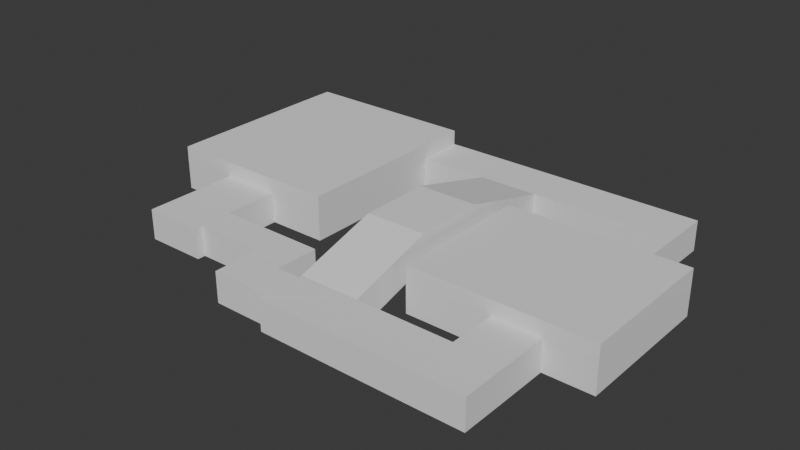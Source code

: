 # Source: testmap00.blend  (saved by Blender 4.5.90; exported with 4.5.12 LTS)
import bpy
from mathutils import Matrix  # noqa: F401  (used for matrix-valued properties, if any)

bpy.ops.wm.read_factory_settings(use_empty=True)
scene = bpy.context.scene
scene.name = 'Scene'

# ---- collections
col_collection = bpy.data.collections.new('Collection'); scene.collection.children.link(col_collection)

# ---- world
world_world = bpy.data.worlds.new('World'); scene.world = world_world
world_world.use_nodes = True; world_world.node_tree.nodes.clear()
_N = world_world.node_tree.nodes; _L = world_world.node_tree.links
n0 = _N.new('ShaderNodeOutputWorld'); n0.name = 'World Output'; n0.location = (200, 100)
n1 = _N.new('ShaderNodeBackground'); n1.name = 'Background'; n1.location = (-200, 100)
n1.inputs[0].default_value = (0.05088, 0.05088, 0.05088, 1.0)
_L.new(n1.outputs[0], n0.inputs[0])
n0.is_active_output = True
world_world.color = (0.05088, 0.05088, 0.05088)
world_world.sun_shadow_jitter_overblur = 0.0

# ---- meshes
me_plane = bpy.data.meshes.new('Plane')
me_plane.from_pydata([(-0.9, -0.6, 0.0), (0.6, -0.6, 0.0), (-0.9, 0.6, 0.0), (0.6, 0.6, 0.0), (-0.2, -0.6, 0.0), (0.2, -0.6, 0.0), (-0.2, -1.0, 0.0), (0.2, -1.0, 0.0), (-0.2, -1.4, 0.0), (0.2, -1.4, 0.0), (-1.0, -1.0, 0.0), (-1.0, -1.4, 0.0), (-1.5, -1.0, 0.0), (-1.5, -1.4, 0.0), (-1.0, -0.3, 0.2097), (-1.5, -0.3, 0.2097), (-1.0, 0.3, 0.2097), (-1.5, 0.3, 0.2097), (-0.9, 0.2, 0.0), (-0.9, -0.2, 0.0), (-1.6, 1.1, 0.0), (-2.0, 1.1, 0.0), (-1.6, 1.5, 0.0), (-2.0, 1.5, 0.0), (-0.2, 1.1, 0.0), (-0.2, 1.5, 0.0), (0.2, 1.1, 0.0), (0.2, 1.5, 0.0), (0.2, 0.6, 0.0), (-0.2, 0.6, 0.0), (-1.0, 1.1, 0.0), (-1.5, 1.1, 0.0), (-2.1, 1.1, 0.0), (-2.1, 1.5, 0.0), (-3.6, 1.1, 0.0), (-3.6, 1.5, 0.0), (-2.1, -0.2, 0.0), (-3.6, -0.2, 0.0), (-3.1, -0.2, 0.0), (-2.6, -0.2, 0.0), (-3.1, -1.0, 0.0), (-2.6, -1.0, 0.0), (-2.6, -0.9333, 0.0), (-2.6, -0.6667, 0.0), (-2.0, -0.9333, 0.0), (-2.0, -0.6667, 0.0), (-1.7, -0.9333, 0.0), (-1.7, -0.6667, 0.0), (-2.0, -1.033, 0.0), (-1.7, -1.033, 0.0), (-2.0, -1.333, 0.0), (-1.7, -1.333, 0.0), (-1.5, -1.033, 0.0), (-1.5, -1.333, 0.0), (-0.9, -0.2004, 0.25), (-0.9, -0.6004, 0.25), (0.2, -0.6004, 0.25), (0.6, -0.6004, 0.25), (0.6, 0.5996, 0.25), (-0.2, 0.5996, 0.25), (-0.9, 0.5996, 0.25), (-0.2, -0.6004, 0.25), (-0.2, -1.0, 0.25), (0.2, -1.0, 0.25), (-0.2, -1.4, 0.25), (0.2, -1.4, 0.25), (-1.0, -1.0, 0.25), (-1.0, -1.4, 0.25), (-1.5, -1.4, 0.25), (-1.5, -1.0, 0.25), (-1.0, -0.3004, 0.4597), (-1.5, -0.3004, 0.4597), (-1.0, 0.2996, 0.4597), (-1.5, 0.2996, 0.4597), (-0.9, 0.1996, 0.25), (-1.6, 1.1, 0.25), (-2.0, 1.1, 0.25), (-1.6, 1.5, 0.25), (-2.0, 1.5, 0.25), (-0.2, 1.1, 0.25), (-0.2, 1.5, 0.25), (0.2, 1.1, 0.25), (0.2, 1.5, 0.25), (0.2, 0.5996, 0.25), (-1.0, 1.1, 0.25), (-1.5, 1.1, 0.25), (-2.1, 1.5, 0.25), (-2.1, 1.1, 0.25), (-3.6, 1.5, 0.25), (-3.6, 1.1, 0.25), (-2.6, -0.2004, 0.25), (-2.1, -0.2004, 0.25), (-3.6, -0.2004, 0.25), (-3.1, -0.2004, 0.25), (-3.1, -1.0, 0.25), (-2.6, -1.0, 0.25), (-2.6, -0.6671, 0.25), (-2.6, -0.9337, 0.25), (-2.0, -0.9337, 0.25), (-2.0, -0.6671, 0.25), (-1.7, -0.9337, 0.25), (-1.7, -0.6671, 0.25), (-2.0, -1.034, 0.25), (-1.7, -1.034, 0.25), (-2.0, -1.334, 0.25), (-1.7, -1.334, 0.25), (-1.5, -1.334, 0.25), (-1.5, -1.034, 0.25), (-0.9, -0.2004, 0.375), (-0.9, -0.6004, 0.375), (0.2, -0.6004, 0.375), (0.6, -0.6004, 0.375), (0.6, 0.5996, 0.375), (-0.2, 0.5996, 0.375), (-0.9, 0.5996, 0.375), (-0.2, -0.6004, 0.375), (-0.9, 0.1996, 0.375), (0.2, 0.5996, 0.375), (-2.1, 1.5, 0.375), (-2.1, 1.1, 0.375), (-3.6, 1.5, 0.375), (-3.6, 1.1, 0.375), (-2.6, -0.2004, 0.375), (-2.1, -0.2004, 0.375), (-3.6, -0.2004, 0.375), (-3.1, -0.2004, 0.375)], [], [(0, 19, 18, 2, 29, 28, 3, 1, 5, 4), (5, 7, 6, 4), (7, 9, 8, 6), (8, 11, 10, 6), (11, 13, 53, 52, 12, 10), (12, 15, 14, 10), (15, 17, 16, 14), (21, 23, 22, 20), (22, 25, 24, 30, 31, 20), (25, 27, 26, 24), (29, 24, 26, 28), (17, 31, 30, 16), (21, 32, 33, 23), (32, 34, 35, 33), (32, 36, 39, 38, 37, 34), (39, 43, 42, 41, 40, 38), (43, 45, 44, 42), (45, 47, 46, 44), (46, 49, 48, 44), (49, 51, 50, 48), (49, 52, 53, 51), (58, 83, 117, 112), (56, 61, 62, 63), (63, 62, 64, 65), (64, 62, 66, 67), (67, 66, 69, 107, 106, 68), (69, 66, 70, 71), (71, 70, 72, 73), (76, 75, 77, 78), (77, 75, 85, 84, 79, 80), (80, 79, 81, 82), (59, 83, 81, 79), (73, 72, 84, 85), (76, 78, 86, 87), (55, 61, 115, 109), (86, 88, 120, 118), (90, 93, 94, 95, 97, 96), (96, 97, 98, 99), (99, 98, 100, 101), (100, 98, 102, 103), (103, 102, 104, 105), (103, 105, 106, 107), (31, 17, 73, 85), (11, 8, 64, 67), (49, 46, 100, 103), (16, 30, 84, 72), (6, 10, 66, 62), (44, 48, 102, 98), (30, 24, 79, 84), (13, 11, 67, 68), (50, 51, 105, 104), (20, 31, 85, 75), (48, 50, 104, 102), (32, 21, 76, 87), (15, 12, 69, 71), (23, 33, 86, 78), (10, 14, 70, 66), (52, 49, 103, 107), (35, 34, 89, 88), (51, 53, 106, 105), (17, 15, 71, 73), (53, 13, 68, 106), (33, 35, 88, 86), (14, 16, 72, 70), (12, 52, 107, 69), (39, 36, 91, 90), (2, 18, 74, 60), (36, 32, 87, 91), (18, 19, 54, 74), (34, 37, 92, 89), (21, 20, 75, 76), (37, 38, 93, 92), (22, 23, 78, 77), (19, 0, 55, 54), (5, 1, 57, 56), (40, 41, 95, 94), (1, 3, 58, 57), (43, 39, 90, 96), (29, 2, 60, 59), (38, 40, 94, 93), (25, 22, 77, 80), (0, 4, 61, 55), (41, 42, 97, 95), (26, 27, 82, 81), (27, 25, 80, 82), (7, 5, 56, 63), (45, 43, 96, 99), (3, 28, 83, 58), (4, 6, 62, 61), (42, 44, 98, 97), (8, 9, 65, 64), (46, 47, 101, 100), (24, 29, 59, 79), (9, 7, 63, 65), (47, 45, 99, 101), (28, 26, 81, 83), (109, 115, 110, 111, 112, 117, 113, 114, 116, 108), (119, 118, 120, 121), (119, 121, 124, 125, 122, 123), (90, 91, 123, 122), (61, 56, 110, 115), (83, 59, 113, 117), (91, 87, 119, 123), (87, 86, 118, 119), (89, 92, 124, 121), (54, 55, 109, 108), (92, 93, 125, 124), (60, 74, 116, 114), (56, 57, 111, 110), (93, 90, 122, 125), (88, 89, 121, 120), (74, 54, 108, 116), (57, 58, 112, 111), (59, 60, 114, 113)])
_uv = me_plane.uv_layers.new(name='UVMap')
_uv.uv.foreach_set('vector', [0.0, 0.0, 0.0, 0.3333, 0.0, 0.6667, 0.0, 1.0, 0.3333, 1.0, 0.6667, 1.0, 1.0, 1.0, 1.0, 0.0, 0.6667, 0.0, 0.3333, 0.0, 0.6667, 0.0, 0.6667, 0.0, 0.3333, 0.0, 0.3333, 0.0, 0.6667, 0.0, 0.6667, 0.0, 0.3333, 0.0, 0.3333, 0.0, 0.3333, 0.0, 0.3333, 0.0, 0.3333, 0.0, 0.3333, 0.0, 0.3333, 0.0, 0.3333, 0.0, 0.3333, 0.0, 0.3333, 0.0, 0.3333, 0.0, 0.3333, 0.0, 0.3333, 0.0, 0.3333, 0.0, 0.3333, 0.0, 0.3333, 0.0, 0.3333, 0.0, 0.3333, 0.0, 0.3333, 0.0, 0.3333, 0.0, 0.0, 0.6667, 0.0, 0.6667, 0.0, 0.6667, 0.0, 0.6667, 0.0, 0.6667, 0.0, 0.6667, 0.0, 0.6667, 0.0, 0.6667, 0.0, 0.6667, 0.0, 0.6667, 0.0, 0.6667, 0.0, 0.6667, 0.0, 0.6667, 0.0, 0.6667, 0.3333, 1.0, 0.3333, 1.0, 0.6667, 1.0, 0.6667, 1.0, 0.3333, 0.0, 0.3333, 0.0, 0.3333, 0.0, 0.3333, 0.0, 0.0, 0.6667, 0.0, 0.6667, 0.0, 0.6667, 0.0, 0.6667, 0.0, 0.6667, 0.0, 0.6667, 0.0, 0.6667, 0.0, 0.6667, 0.0, 0.6667, 0.0, 0.6667, 0.0, 0.6667, 0.0, 0.6667, 0.0, 0.6667, 0.0, 0.6667, 0.0, 0.6667, 0.0, 0.6667, 0.0, 0.6667, 0.0, 0.6667, 0.0, 0.6667, 0.0, 0.6667, 0.0, 0.6667, 0.0, 0.6667, 0.0, 0.6667, 0.0, 0.6667, 0.0, 0.6667, 0.0, 0.6667, 0.0, 0.6667, 0.0, 0.6667, 0.0, 0.6667, 0.0, 0.6667, 0.0, 0.6667, 0.0, 0.6667, 0.0, 0.6667, 0.0, 0.6667, 0.0, 0.6667, 0.0, 0.6667, 0.0, 0.6667, 0.0, 0.6667, 0.0, 0.6667, 0.0, 0.6667, 1.0, 1.0, 0.6667, 1.0, 0.6667, 1.0, 1.0, 1.0, 0.6667, 0.0, 0.3333, 0.0, 0.3333, 0.0, 0.6667, 0.0, 0.6667, 0.0, 0.3333, 0.0, 0.3333, 0.0, 0.6667, 0.0, 0.3333, 0.0, 0.3333, 0.0, 0.3333, 0.0, 0.3333, 0.0, 0.3333, 0.0, 0.3333, 0.0, 0.3333, 0.0, 0.3333, 0.0, 0.3333, 0.0, 0.3333, 0.0, 0.3333, 0.0, 0.3333, 0.0, 0.3333, 0.0, 0.3333, 0.0, 0.3333, 0.0, 0.3333, 0.0, 0.3333, 0.0, 0.3333, 0.0, 0.0, 0.6667, 0.0, 0.6667, 0.0, 0.6667, 0.0, 0.6667, 0.0, 0.6667, 0.0, 0.6667, 0.0, 0.6667, 0.0, 0.6667, 0.0, 0.6667, 0.0, 0.6667, 0.0, 0.6667, 0.0, 0.6667, 0.0, 0.6667, 0.0, 0.6667, 0.3333, 1.0, 0.6667, 1.0, 0.6667, 1.0, 0.3333, 1.0, 0.3333, 0.0, 0.3333, 0.0, 0.3333, 0.0, 0.3333, 0.0, 0.0, 0.6667, 0.0, 0.6667, 0.0, 0.6667, 0.0, 0.6667, 0.0, 0.0, 0.3333, 0.0, 0.3333, 0.0, 0.0, 0.0, 0.0, 0.6667, 0.0, 0.6667, 0.0, 0.6667, 0.0, 0.6667, 0.0, 0.6667, 0.0, 0.6667, 0.0, 0.6667, 0.0, 0.6667, 0.0, 0.6667, 0.0, 0.6667, 0.0, 0.6667, 0.0, 0.6667, 0.0, 0.6667, 0.0, 0.6667, 0.0, 0.6667, 0.0, 0.6667, 0.0, 0.6667, 0.0, 0.6667, 0.0, 0.6667, 0.0, 0.6667, 0.0, 0.6667, 0.0, 0.6667, 0.0, 0.6667, 0.0, 0.6667, 0.0, 0.6667, 0.0, 0.6667, 0.0, 0.6667, 0.0, 0.6667, 0.0, 0.6667, 0.0, 0.6667, 0.3333, 0.0, 0.3333, 0.0, 0.3333, 0.0, 0.3333, 0.0, 0.3333, 0.0, 0.3333, 0.0, 0.3333, 0.0, 0.3333, 0.0, 0.0, 0.6667, 0.0, 0.6667, 0.0, 0.6667, 0.0, 0.6667, 0.3333, 0.0, 0.3333, 0.0, 0.3333, 0.0, 0.3333, 0.0, 0.3333, 0.0, 0.3333, 0.0, 0.3333, 0.0, 0.3333, 0.0, 0.0, 0.6667, 0.0, 0.6667, 0.0, 0.6667, 0.0, 0.6667, 0.0, 0.6667, 0.0, 0.6667, 0.0, 0.6667, 0.0, 0.6667, 0.3333, 0.0, 0.3333, 0.0, 0.3333, 0.0, 0.3333, 0.0, 0.0, 0.6667, 0.0, 0.6667, 0.0, 0.6667, 0.0, 0.6667, 0.0, 0.6667, 0.0, 0.6667, 0.0, 0.6667, 0.0, 0.6667, 0.0, 0.6667, 0.0, 0.6667, 0.0, 0.6667, 0.0, 0.6667, 0.0, 0.6667, 0.0, 0.6667, 0.0, 0.6667, 0.0, 0.6667, 0.3333, 0.0, 0.3333, 0.0, 0.3333, 0.0, 0.3333, 0.0, 0.0, 0.6667, 0.0, 0.6667, 0.0, 0.6667, 0.0, 0.6667, 0.3333, 0.0, 0.3333, 0.0, 0.3333, 0.0, 0.3333, 0.0, 0.0, 0.6667, 0.0, 0.6667, 0.0, 0.6667, 0.0, 0.6667, 0.0, 0.6667, 0.0, 0.6667, 0.0, 0.6667, 0.0, 0.6667, 0.0, 0.6667, 0.0, 0.6667, 0.0, 0.6667, 0.0, 0.6667, 0.3333, 0.0, 0.3333, 0.0, 0.3333, 0.0, 0.3333, 0.0, 0.3333, 0.0, 0.3333, 0.0, 0.3333, 0.0, 0.3333, 0.0, 0.0, 0.6667, 0.0, 0.6667, 0.0, 0.6667, 0.0, 0.6667, 0.3333, 0.0, 0.3333, 0.0, 0.3333, 0.0, 0.3333, 0.0, 0.3333, 0.0, 0.3333, 0.0, 0.3333, 0.0, 0.3333, 0.0, 0.0, 0.6667, 0.0, 0.6667, 0.0, 0.6667, 0.0, 0.6667, 0.0, 1.0, 0.0, 0.6667, 0.0, 0.6667, 0.0, 1.0, 0.0, 0.6667, 0.0, 0.6667, 0.0, 0.6667, 0.0, 0.6667, 0.0, 0.6667, 0.0, 0.3333, 0.0, 0.3333, 0.0, 0.6667, 0.0, 0.6667, 0.0, 0.6667, 0.0, 0.6667, 0.0, 0.6667, 0.0, 0.6667, 0.0, 0.6667, 0.0, 0.6667, 0.0, 0.6667, 0.0, 0.6667, 0.0, 0.6667, 0.0, 0.6667, 0.0, 0.6667, 0.0, 0.6667, 0.0, 0.6667, 0.0, 0.6667, 0.0, 0.6667, 0.0, 0.3333, 0.0, 0.0, 0.0, 0.0, 0.0, 0.3333, 0.6667, 0.0, 1.0, 0.0, 1.0, 0.0, 0.6667, 0.0, 0.0, 0.6667, 0.0, 0.6667, 0.0, 0.6667, 0.0, 0.6667, 1.0, 0.0, 1.0, 1.0, 1.0, 1.0, 1.0, 0.0, 0.0, 0.6667, 0.0, 0.6667, 0.0, 0.6667, 0.0, 0.6667, 0.3333, 1.0, 0.0, 1.0, 0.0, 1.0, 0.3333, 1.0, 0.0, 0.6667, 0.0, 0.6667, 0.0, 0.6667, 0.0, 0.6667, 0.0, 0.6667, 0.0, 0.6667, 0.0, 0.6667, 0.0, 0.6667, 0.0, 0.0, 0.3333, 0.0, 0.3333, 0.0, 0.0, 0.0, 0.0, 0.6667, 0.0, 0.6667, 0.0, 0.6667, 0.0, 0.6667, 0.0, 0.6667, 0.0, 0.6667, 0.0, 0.6667, 0.0, 0.6667, 0.0, 0.6667, 0.0, 0.6667, 0.0, 0.6667, 0.0, 0.6667, 0.6667, 0.0, 0.6667, 0.0, 0.6667, 0.0, 0.6667, 0.0, 0.0, 0.6667, 0.0, 0.6667, 0.0, 0.6667, 0.0, 0.6667, 1.0, 1.0, 0.6667, 1.0, 0.6667, 1.0, 1.0, 1.0, 0.3333, 0.0, 0.3333, 0.0, 0.3333, 0.0, 0.3333, 0.0, 0.0, 0.6667, 0.0, 0.6667, 0.0, 0.6667, 0.0, 0.6667, 0.3333, 0.0, 0.6667, 0.0, 0.6667, 0.0, 0.3333, 0.0, 0.0, 0.6667, 0.0, 0.6667, 0.0, 0.6667, 0.0, 0.6667, 0.3333, 1.0, 0.3333, 1.0, 0.3333, 1.0, 0.3333, 1.0, 0.6667, 0.0, 0.6667, 0.0, 0.6667, 0.0, 0.6667, 0.0, 0.0, 0.6667, 0.0, 0.6667, 0.0, 0.6667, 0.0, 0.6667, 0.6667, 1.0, 0.6667, 1.0, 0.6667, 1.0, 0.6667, 1.0, 0.0, 0.0, 0.3333, 0.0, 0.6667, 0.0, 1.0, 0.0, 1.0, 1.0, 0.6667, 1.0, 0.3333, 1.0, 0.0, 1.0, 0.0, 0.6667, 0.0, 0.3333, 0.0, 0.6667, 0.0, 0.6667, 0.0, 0.6667, 0.0, 0.6667, 0.0, 0.6667, 0.0, 0.6667, 0.0, 0.6667, 0.0, 0.6667, 0.0, 0.6667, 0.0, 0.6667, 0.0, 0.6667, 0.0, 0.6667, 0.0, 0.6667, 0.0, 0.6667, 0.3333, 0.0, 0.6667, 0.0, 0.6667, 0.0, 0.3333, 0.0, 0.6667, 1.0, 0.3333, 1.0, 0.3333, 1.0, 0.6667, 1.0, 0.0, 0.6667, 0.0, 0.6667, 0.0, 0.6667, 0.0, 0.6667, 0.0, 0.6667, 0.0, 0.6667, 0.0, 0.6667, 0.0, 0.6667, 0.0, 0.6667, 0.0, 0.6667, 0.0, 0.6667, 0.0, 0.6667, 0.0, 0.3333, 0.0, 0.0, 0.0, 0.0, 0.0, 0.3333, 0.0, 0.6667, 0.0, 0.6667, 0.0, 0.6667, 0.0, 0.6667, 0.0, 1.0, 0.0, 0.6667, 0.0, 0.6667, 0.0, 1.0, 0.6667, 0.0, 1.0, 0.0, 1.0, 0.0, 0.6667, 0.0, 0.0, 0.6667, 0.0, 0.6667, 0.0, 0.6667, 0.0, 0.6667, 0.0, 0.6667, 0.0, 0.6667, 0.0, 0.6667, 0.0, 0.6667, 0.0, 0.6667, 0.0, 0.3333, 0.0, 0.3333, 0.0, 0.6667, 1.0, 0.0, 1.0, 1.0, 1.0, 1.0, 1.0, 0.0, 0.3333, 1.0, 0.0, 1.0, 0.0, 1.0, 0.3333, 1.0])
me_plane.update()
me_cylinder = bpy.data.meshes.new('Cylinder')
me_cylinder.from_pydata([(0.0, 0.03125, -0.0625), (0.0, 0.03125, 0.0625), (0.006097, 0.03065, -0.0625), (0.006097, 0.03065, 0.0625), (0.01196, 0.02887, -0.0625), (0.01196, 0.02887, 0.0625), (0.01736, 0.02598, -0.0625), (0.01736, 0.02598, 0.0625), (0.0221, 0.0221, -0.0625), (0.0221, 0.0221, 0.0625), (0.02598, 0.01736, -0.0625), (0.02598, 0.01736, 0.0625), (0.02887, 0.01196, -0.0625), (0.02887, 0.01196, 0.0625), (0.03065, 0.006097, -0.0625), (0.03065, 0.006097, 0.0625), (0.03125, 0.0, -0.0625), (0.03125, 0.0, 0.0625), (0.03065, -0.006097, -0.0625), (0.03065, -0.006097, 0.0625), (0.02887, -0.01196, -0.0625), (0.02887, -0.01196, 0.0625), (0.02598, -0.01736, -0.0625), (0.02598, -0.01736, 0.0625), (0.0221, -0.0221, -0.0625), (0.0221, -0.0221, 0.0625), (0.01736, -0.02598, -0.0625), (0.01736, -0.02598, 0.0625), (0.01196, -0.02887, -0.0625), (0.01196, -0.02887, 0.0625), (0.006097, -0.03065, -0.0625), (0.006097, -0.03065, 0.0625), (0.0, -0.03125, -0.0625), (0.0, -0.03125, 0.0625), (-0.006097, -0.03065, -0.0625), (-0.006097, -0.03065, 0.0625), (-0.01196, -0.02887, -0.0625), (-0.01196, -0.02887, 0.0625), (-0.01736, -0.02598, -0.0625), (-0.01736, -0.02598, 0.0625), (-0.0221, -0.0221, -0.0625), (-0.0221, -0.0221, 0.0625), (-0.02598, -0.01736, -0.0625), (-0.02598, -0.01736, 0.0625), (-0.02887, -0.01196, -0.0625), (-0.02887, -0.01196, 0.0625), (-0.03065, -0.006097, -0.0625), (-0.03065, -0.006097, 0.0625), (-0.03125, 0.0, -0.0625), (-0.03125, 0.0, 0.0625), (-0.03065, 0.006097, -0.0625), (-0.03065, 0.006097, 0.0625), (-0.02887, 0.01196, -0.0625), (-0.02887, 0.01196, 0.0625), (-0.02598, 0.01736, -0.0625), (-0.02598, 0.01736, 0.0625), (-0.0221, 0.0221, -0.0625), (-0.0221, 0.0221, 0.0625), (-0.01736, 0.02598, -0.0625), (-0.01736, 0.02598, 0.0625), (-0.01196, 0.02887, -0.0625), (-0.01196, 0.02887, 0.0625), (-0.006097, 0.03065, -0.0625), (-0.006097, 0.03065, 0.0625)], [], [(0, 1, 3, 2), (2, 3, 5, 4), (4, 5, 7, 6), (6, 7, 9, 8), (8, 9, 11, 10), (10, 11, 13, 12), (12, 13, 15, 14), (14, 15, 17, 16), (16, 17, 19, 18), (18, 19, 21, 20), (20, 21, 23, 22), (22, 23, 25, 24), (24, 25, 27, 26), (26, 27, 29, 28), (28, 29, 31, 30), (30, 31, 33, 32), (32, 33, 35, 34), (34, 35, 37, 36), (36, 37, 39, 38), (38, 39, 41, 40), (40, 41, 43, 42), (42, 43, 45, 44), (44, 45, 47, 46), (46, 47, 49, 48), (48, 49, 51, 50), (50, 51, 53, 52), (52, 53, 55, 54), (54, 55, 57, 56), (56, 57, 59, 58), (58, 59, 61, 60), (3, 1, 63, 61, 59, 57, 55, 53, 51, 49, 47, 45, 43, 41, 39, 37, 35, 33, 31, 29, 27, 25, 23, 21, 19, 17, 15, 13, 11, 9, 7, 5), (60, 61, 63, 62), (62, 63, 1, 0), (0, 2, 4, 6, 8, 10, 12, 14, 16, 18, 20, 22, 24, 26, 28, 30, 32, 34, 36, 38, 40, 42, 44, 46, 48, 50, 52, 54, 56, 58, 60, 62)])
_uv = me_cylinder.uv_layers.new(name='UVMap')
_uv.uv.foreach_set('vector', [1.0, 0.5, 1.0, 1.0, 0.9688, 1.0, 0.9688, 0.5, 0.9688, 0.5, 0.9688, 1.0, 0.9375, 1.0, 0.9375, 0.5, 0.9375, 0.5, 0.9375, 1.0, 0.9062, 1.0, 0.9062, 0.5, 0.9062, 0.5, 0.9062, 1.0, 0.875, 1.0, 0.875, 0.5, 0.875, 0.5, 0.875, 1.0, 0.8438, 1.0, 0.8438, 0.5, 0.8438, 0.5, 0.8438, 1.0, 0.8125, 1.0, 0.8125, 0.5, 0.8125, 0.5, 0.8125, 1.0, 0.7812, 1.0, 0.7812, 0.5, 0.7812, 0.5, 0.7812, 1.0, 0.75, 1.0, 0.75, 0.5, 0.75, 0.5, 0.75, 1.0, 0.7188, 1.0, 0.7188, 0.5, 0.7188, 0.5, 0.7188, 1.0, 0.6875, 1.0, 0.6875, 0.5, 0.6875, 0.5, 0.6875, 1.0, 0.6562, 1.0, 0.6562, 0.5, 0.6562, 0.5, 0.6562, 1.0, 0.625, 1.0, 0.625, 0.5, 0.625, 0.5, 0.625, 1.0, 0.5938, 1.0, 0.5938, 0.5, 0.5938, 0.5, 0.5938, 1.0, 0.5625, 1.0, 0.5625, 0.5, 0.5625, 0.5, 0.5625, 1.0, 0.5312, 1.0, 0.5312, 0.5, 0.5312, 0.5, 0.5312, 1.0, 0.5, 1.0, 0.5, 0.5, 0.5, 0.5, 0.5, 1.0, 0.4688, 1.0, 0.4688, 0.5, 0.4688, 0.5, 0.4688, 1.0, 0.4375, 1.0, 0.4375, 0.5, 0.4375, 0.5, 0.4375, 1.0, 0.4062, 1.0, 0.4062, 0.5, 0.4062, 0.5, 0.4062, 1.0, 0.375, 1.0, 0.375, 0.5, 0.375, 0.5, 0.375, 1.0, 0.3438, 1.0, 0.3438, 0.5, 0.3438, 0.5, 0.3438, 1.0, 0.3125, 1.0, 0.3125, 0.5, 0.3125, 0.5, 0.3125, 1.0, 0.2812, 1.0, 0.2812, 0.5, 0.2812, 0.5, 0.2812, 1.0, 0.25, 1.0, 0.25, 0.5, 0.25, 0.5, 0.25, 1.0, 0.2188, 1.0, 0.2188, 0.5, 0.2188, 0.5, 0.2188, 1.0, 0.1875, 1.0, 0.1875, 0.5, 0.1875, 0.5, 0.1875, 1.0, 0.1562, 1.0, 0.1562, 0.5, 0.1562, 0.5, 0.1562, 1.0, 0.125, 1.0, 0.125, 0.5, 0.125, 0.5, 0.125, 1.0, 0.09375, 1.0, 0.09375, 0.5, 0.09375, 0.5, 0.09375, 1.0, 0.0625, 1.0, 0.0625, 0.5, 0.2968, 0.4854, 0.25, 0.49, 0.2032, 0.4854, 0.1582, 0.4717, 0.1167, 0.4496, 0.08029, 0.4197, 0.05045, 0.3833, 0.02827, 0.3418, 0.01461, 0.2968, 0.01, 0.25, 0.01461, 0.2032, 0.02827, 0.1582, 0.05045, 0.1167, 0.08029, 0.08029, 0.1167, 0.05045, 0.1582, 0.02827, 0.2032, 0.01461, 0.25, 0.01, 0.2968, 0.01461, 0.3418, 0.02827, 0.3833, 0.05045, 0.4197, 0.08029, 0.4496, 0.1167, 0.4717, 0.1582, 0.4854, 0.2032, 0.49, 0.25, 0.4854, 0.2968, 0.4717, 0.3418, 0.4496, 0.3833, 0.4197, 0.4197, 0.3833, 0.4496, 0.3418, 0.4717, 0.0625, 0.5, 0.0625, 1.0, 0.03125, 1.0, 0.03125, 0.5, 0.03125, 0.5, 0.03125, 1.0, 0.0, 1.0, 0.0, 0.5, 0.75, 0.49, 0.7968, 0.4854, 0.8418, 0.4717, 0.8833, 0.4496, 0.9197, 0.4197, 0.9496, 0.3833, 0.9717, 0.3418, 0.9854, 0.2968, 0.99, 0.25, 0.9854, 0.2032, 0.9717, 0.1582, 0.9496, 0.1167, 0.9197, 0.08029, 0.8833, 0.05045, 0.8418, 0.02827, 0.7968, 0.01461, 0.75, 0.01, 0.7032, 0.01461, 0.6582, 0.02827, 0.6167, 0.05045, 0.5803, 0.08029, 0.5504, 0.1167, 0.5283, 0.1582, 0.5146, 0.2032, 0.51, 0.25, 0.5146, 0.2968, 0.5283, 0.3418, 0.5504, 0.3833, 0.5803, 0.4197, 0.6167, 0.4496, 0.6582, 0.4717, 0.7032, 0.4854])
me_cylinder.update()

# ---- objects
ob_plane = bpy.data.objects.new('Plane', me_plane)
ob_cylinder = bpy.data.objects.new('Cylinder', me_cylinder)
ob_playerspawnpoint = bpy.data.objects.new('PlayerSpawnPoint', None)
ob_enemyspawnpoint = bpy.data.objects.new('EnemySpawnPoint', None)
ob_task = bpy.data.objects.new('Task', None)
ob_taskcontainer = bpy.data.objects.new('TaskContainer', None)
ob_task_001 = bpy.data.objects.new('Task.001', None)
ob_task_002 = bpy.data.objects.new('Task.002', None)
ob_task_003 = bpy.data.objects.new('Task.003', None)
ob_task_004 = bpy.data.objects.new('Task.004', None)
ob_task_005 = bpy.data.objects.new('Task.005', None)
ob_task_006 = bpy.data.objects.new('Task.006', None)
ob_task_007 = bpy.data.objects.new('Task.007', None)
ob_task_008 = bpy.data.objects.new('Task.008', None)
ob_task_009 = bpy.data.objects.new('Task.009', None)
ob_task_010 = bpy.data.objects.new('Task.010', None)
ob_task_011 = bpy.data.objects.new('Task.011', None)
ob_task_012 = bpy.data.objects.new('Task.012', None)
ob_task_013 = bpy.data.objects.new('Task.013', None)
ob_task_014 = bpy.data.objects.new('Task.014', None)
ob_task_015 = bpy.data.objects.new('Task.015', None)
ob_task_016 = bpy.data.objects.new('Task.016', None)
ob_task_017 = bpy.data.objects.new('Task.017', None)

# ---- transforms, parenting, visibility, modifiers, constraints
ob_plane.location = (0.0, 0.0, 0.0)
_m = ob_plane.modifiers.new('Solidify', 'SOLIDIFY')
_m.offset = 0.0
ob_cylinder.location = (0.0, 0.0, 0.0625)
ob_playerspawnpoint.location = (0.0, 0.0, 0.0)
ob_playerspawnpoint.empty_display_type = 'SINGLE_ARROW'
ob_playerspawnpoint.empty_display_size = 0.15
ob_enemyspawnpoint.location = (-2.851, 0.5543, 0.0)
ob_enemyspawnpoint.empty_display_type = 'SINGLE_ARROW'
ob_enemyspawnpoint.empty_display_size = 0.15
ob_task.parent = ob_taskcontainer
ob_task.location = (-2.856, -0.8379, 0.0)
ob_task.empty_display_type = 'SINGLE_ARROW'
ob_task.empty_display_size = 0.15
ob_taskcontainer.location = (0.0, 0.0, 0.0)
ob_taskcontainer.empty_display_type = 'CUBE'
ob_taskcontainer.empty_display_size = 0.15
ob_task_001.parent = ob_taskcontainer
ob_task_001.location = (-3.295, 1.178, 0.0)
ob_task_001.empty_display_type = 'SINGLE_ARROW'
ob_task_001.empty_display_size = 0.15
ob_task_002.parent = ob_taskcontainer
ob_task_002.location = (-1.955, 1.19, 0.0)
ob_task_002.empty_display_type = 'SINGLE_ARROW'
ob_task_002.empty_display_size = 0.15
ob_task_003.parent = ob_taskcontainer
ob_task_003.location = (-0.4625, 1.189, 0.0)
ob_task_003.empty_display_type = 'SINGLE_ARROW'
ob_task_003.empty_display_size = 0.15
ob_task_004.parent = ob_taskcontainer
ob_task_004.location = (-0.8439, 0.4517, 0.0)
ob_task_004.empty_display_type = 'SINGLE_ARROW'
ob_task_004.empty_display_size = 0.15
ob_task_005.parent = ob_taskcontainer
ob_task_005.location = (-0.5323, -0.5098, 0.0)
ob_task_005.empty_display_type = 'SINGLE_ARROW'
ob_task_005.empty_display_size = 0.15
ob_task_006.parent = ob_taskcontainer
ob_task_006.location = (0.5432, 0.5011, 0.0)
ob_task_006.empty_display_type = 'SINGLE_ARROW'
ob_task_006.empty_display_size = 0.15
ob_task_007.parent = ob_taskcontainer
ob_task_007.location = (0.319, -0.4604, 0.0)
ob_task_007.empty_display_type = 'SINGLE_ARROW'
ob_task_007.empty_display_size = 0.15
ob_task_008.parent = ob_taskcontainer
ob_task_008.location = (0.1404, -1.144, 0.0)
ob_task_008.empty_display_type = 'SINGLE_ARROW'
ob_task_008.empty_display_size = 0.15
ob_task_009.parent = ob_taskcontainer
ob_task_009.location = (-0.04585, -1.35, 0.0)
ob_task_009.empty_display_type = 'SINGLE_ARROW'
ob_task_009.empty_display_size = 0.15
ob_task_010.parent = ob_taskcontainer
ob_task_010.location = (-0.4031, -1.057, 0.0)
ob_task_010.empty_display_type = 'SINGLE_ARROW'
ob_task_010.empty_display_size = 0.15
ob_task_011.parent = ob_taskcontainer
ob_task_011.location = (-1.349, -1.231, 0.0)
ob_task_011.empty_display_type = 'SINGLE_ARROW'
ob_task_011.empty_display_size = 0.15
ob_task_012.parent = ob_taskcontainer
ob_task_012.location = (-1.849, -0.8284, 0.0)
ob_task_012.empty_display_type = 'SINGLE_ARROW'
ob_task_012.empty_display_size = 0.15
ob_task_013.parent = ob_taskcontainer
ob_task_013.location = (-2.197, -0.03475, 0.0)
ob_task_013.empty_display_type = 'SINGLE_ARROW'
ob_task_013.empty_display_size = 0.15
ob_task_014.parent = ob_taskcontainer
ob_task_014.location = (-2.265, 0.8697, 0.0)
ob_task_014.empty_display_type = 'SINGLE_ARROW'
ob_task_014.empty_display_size = 0.15
ob_task_015.parent = ob_taskcontainer
ob_task_015.location = (-3.284, 0.06786, 0.0)
ob_task_015.empty_display_type = 'SINGLE_ARROW'
ob_task_015.empty_display_size = 0.15
ob_task_016.parent = ob_taskcontainer
ob_task_016.location = (-3.284, 0.7177, 0.0)
ob_task_016.empty_display_type = 'SINGLE_ARROW'
ob_task_016.empty_display_size = 0.15
ob_task_017.parent = ob_taskcontainer
ob_task_017.location = (-1.181, 0.07962, 0.2124)
ob_task_017.empty_display_type = 'CIRCLE'
ob_task_017.empty_display_size = 0.15

# ---- collection membership
col_collection.objects.link(ob_plane)
col_collection.objects.link(ob_cylinder)
col_collection.objects.link(ob_playerspawnpoint)
col_collection.objects.link(ob_enemyspawnpoint)
col_collection.objects.link(ob_task)
col_collection.objects.link(ob_taskcontainer)
col_collection.objects.link(ob_task_001)
col_collection.objects.link(ob_task_002)
col_collection.objects.link(ob_task_003)
col_collection.objects.link(ob_task_004)
col_collection.objects.link(ob_task_005)
col_collection.objects.link(ob_task_006)
col_collection.objects.link(ob_task_007)
col_collection.objects.link(ob_task_008)
col_collection.objects.link(ob_task_009)
col_collection.objects.link(ob_task_010)
col_collection.objects.link(ob_task_011)
col_collection.objects.link(ob_task_012)
col_collection.objects.link(ob_task_013)
col_collection.objects.link(ob_task_014)
col_collection.objects.link(ob_task_015)
col_collection.objects.link(ob_task_016)
col_collection.objects.link(ob_task_017)

# ---- scene / render settings (as saved in the file)
scene.frame_start = 1; scene.frame_end = 250; scene.frame_set(1)
scene.render.engine = 'BLENDER_EEVEE_NEXT'
bpy.context.view_layer.update()

# ---- added for rendering (the .blend has no active camera and no usable light): camera, sun
cam_auto = bpy.data.cameras.new('AutoCamera')
cam_auto.lens = 50.0
cam_auto.sensor_width = 36.0
cam_auto.clip_end = 1000.0
ob_auto_camera = bpy.data.objects.new('AutoCamera', cam_auto)
scene.collection.objects.link(ob_auto_camera)
ob_auto_camera.location = (3.25203, -5.65322, 4.03161)
ob_auto_camera.rotation_euler = (1.09748, -7.21219e-08, 0.694738)
scene.camera = ob_auto_camera
light_auto_sun = bpy.data.lights.new('AutoSun', 'SUN')
light_auto_sun.energy = 3.0
light_auto_sun.angle = 0.0523599
ob_auto_sun = bpy.data.objects.new('AutoSun', light_auto_sun)
scene.collection.objects.link(ob_auto_sun)
ob_auto_sun.rotation_euler = (0.872665, 0.174533, 0.523599)
bpy.context.view_layer.update()
